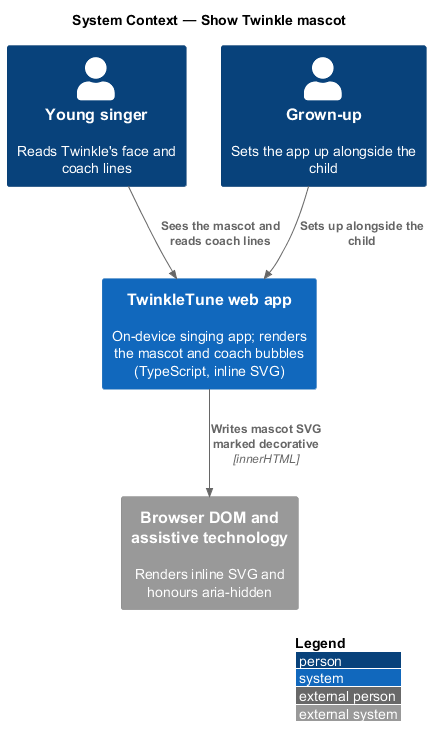

The diagram above was rendered by PlantUML. Its source (embedded in the PNG):
@startuml
!include <C4/C4_Context>
LAYOUT_WITH_LEGEND()
title System Context — Show Twinkle mascot

Person(child, "Young singer", "Reads Twinkle's face and coach lines")
Person(grownup, "Grown-up", "Sets the app up alongside the child")
System(twinkle, "TwinkleTune web app", "On-device singing app; renders the mascot and coach bubbles (TypeScript, inline SVG)")
System_Ext(browser, "Browser DOM and assistive technology", "Renders inline SVG and honours aria-hidden")

Rel(child, twinkle, "Sees the mascot and reads coach lines")
Rel(grownup, twinkle, "Sets up alongside the child")
Rel(twinkle, browser, "Writes mascot SVG marked decorative", "innerHTML")
@enduml